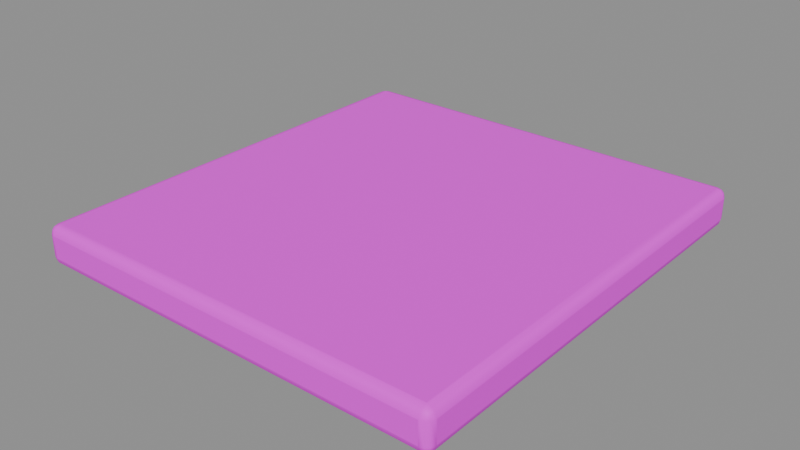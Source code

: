 # Source: deck_tile_b.blend  (saved by Blender 5.3.31; exported with 4.5.12 LTS)
import bpy
from mathutils import Matrix  # noqa: F401  (used for matrix-valued properties, if any)

bpy.ops.wm.read_factory_settings(use_empty=True)
scene = bpy.context.scene
scene.name = 'Asset | deck_tile_b'

# ---- collections
col_master___deck_tile_b = bpy.data.collections.new('MASTER | deck_tile_b'); scene.collection.children.link(col_master___deck_tile_b)

# ---- images (referenced by path relative to the original .blend; pixels are not part of the script)
import os
ASSET_DIR = os.environ.get("B2B_ASSET_DIR", "")  # directory of the original .blend (textures are referenced by path, not embedded)
HERE = os.path.dirname(os.path.abspath(__file__))  # packed textures are extracted next to this script under _unpacked/

def load_image(name, relpath, width, height, colorspace="sRGB"):
    """Load a texture the original file referenced (path relative to the .blend, or extracted next to this script)."""
    p = next((c for c in (os.path.join(HERE, relpath), os.path.join(ASSET_DIR, relpath)) if relpath and os.path.exists(c)), "")
    if p:
        img = bpy.data.images.load(p, check_existing=True)
        img.name = name
    else:  # same state as the original file: an image datablock whose file is absent (Cycles renders it pink)
        img = bpy.data.images.new(name, width, height)
        img.source = "FILE"
        img.filepath = "//" + (relpath or name)
    img.colorspace_settings.name = colorspace
    return img
img_sea_cabin_timber_8x8_512_png = load_image('sea_cabin_timber_8x8_512.png', 'sea_cabin_timber_8x8_512.png', 1024, 1024, 'sRGB')

# ---- materials (node trees are filled in below, after node groups)
mat_sea_matte = bpy.data.materials.new('SEA_Matte')
mat_sea_matte.roughness = 0.74

# ---- material node trees
mat_sea_matte.use_nodes = True; mat_sea_matte.node_tree.nodes.clear()
_N = mat_sea_matte.node_tree.nodes; _L = mat_sea_matte.node_tree.links
n0 = _N.new('ShaderNodeBsdfPrincipled'); n0.name = 'Principled BSDF'; n0.location = (-200, 100)
n0.inputs[2].default_value = 0.74
n0.inputs[10].default_value = 0.005
n1 = _N.new('ShaderNodeOutputMaterial'); n1.name = 'Material Output'; n1.location = (200, 100)
n2 = _N.new('ShaderNodeUVMap'); n2.name = 'UV Map'; n2.location = (0, 0)
n2.width = 160
n2.uv_map = 'PaletteUV'
n3 = _N.new('ShaderNodeTexImage'); n3.name = 'Image Texture'; n3.location = (0, 0)
n3.image = img_sea_cabin_timber_8x8_512_png
n3.interpolation = 'Closest'
_L.new(n0.outputs[0], n1.inputs[0])
_L.new(n2.outputs[0], n3.inputs[0])
_L.new(n3.outputs[0], n0.inputs[0])
n1.is_active_output = True

# ---- meshes
me_beveled_200_mm_roof_stone_001 = bpy.data.meshes.new('Beveled 200 mm roof stone.001')
me_beveled_200_mm_roof_stone_001.from_pydata([(-1.071, -1.137, 0.0), (1.071, -1.137, 0.0), (1.071, -1.137, 0.2), (-1.071, -1.137, 0.2), (-1.061, 1.137, 0.001), (1.061, 1.137, 0.001), (1.061, 1.137, 0.199), (-1.061, 1.137, 0.199)], [], [(0, 1, 2, 3), (7, 6, 5, 4), (4, 5, 1, 0), (5, 6, 2, 1), (6, 7, 3, 2), (7, 4, 0, 3)])
me_beveled_200_mm_roof_stone_001.polygons.foreach_set('use_smooth', [True] * 6)
_uv = me_beveled_200_mm_roof_stone_001.uv_layers.new(name='PaletteUV')
_uv.uv.foreach_set('vector', [0.2225, 0.9375, 0.1875, 0.9725, 0.1525, 0.9375, 0.1875, 0.9025, 0.2225, 0.9375, 0.1875, 0.9725, 0.1525, 0.9375, 0.1875, 0.9025, 0.2225, 0.9375, 0.1875, 0.9725, 0.1525, 0.9375, 0.1875, 0.9025, 0.2225, 0.9375, 0.1875, 0.9725, 0.1525, 0.9375, 0.1875, 0.9025, 0.2225, 0.9375, 0.1875, 0.9725, 0.1525, 0.9375, 0.1875, 0.9025, 0.2225, 0.9375, 0.1875, 0.9725, 0.1525, 0.9375, 0.1875, 0.9025])
me_beveled_200_mm_roof_stone_001.materials.append(mat_sea_matte)
me_beveled_200_mm_roof_stone_001.update()

# ---- objects
ob_beveled_200_mm_roof_stone_001 = bpy.data.objects.new('Beveled 200 mm roof stone.001', me_beveled_200_mm_roof_stone_001)

# ---- transforms, parenting, visibility, modifiers, constraints
ob_beveled_200_mm_roof_stone_001.location = (0.0, 0.0, 0.0)
_m = ob_beveled_200_mm_roof_stone_001.modifiers.new('Real edge rounding', 'BEVEL')
_m.width = 0.045
_m.width_pct = 0.045
_m.segments = 3
_m.harden_normals = True
_m = ob_beveled_200_mm_roof_stone_001.modifiers.new('Weighted surface normals', 'WEIGHTED_NORMAL')
_m.keep_sharp = True

# ---- collection membership
col_master___deck_tile_b.objects.link(ob_beveled_200_mm_roof_stone_001)

# ---- scene / render settings (as saved in the file)
scene.frame_start = 1; scene.frame_end = 250; scene.frame_set(1)
scene.render.engine = 'BLENDER_EEVEE_NEXT'
scene.render.image_settings.exr_codec = 'NONE'
scene.render.use_bake_clear = False
scene.render.bake_margin = 0
scene.render.bake_bias = 0.0
scene.render.bake_samples = 0
scene.render.simplify_subdivision_render = 0
scene.render.simplify_child_particles_render = 0.0
scene.render.compositor_device = 'GPU'
scene.eevee.use_volume_custom_range = False
scene.eevee.gtao_distance = 0.0
scene.eevee.use_fast_gi = False
scene.eevee.fast_gi_thickness_near = 0.1
scene.eevee.fast_gi_thickness_far = 0.0
scene.eevee.ray_tracing_options.screen_trace_thickness = 0.1
bpy.context.view_layer.update()

# ---- added for rendering (the .blend has no active camera and no usable light): camera, sun + grey world if the file has none
cam_auto = bpy.data.cameras.new('AutoCamera')
cam_auto.lens = 50.0
cam_auto.sensor_width = 36.0
cam_auto.clip_end = 1000.0
ob_auto_camera = bpy.data.objects.new('AutoCamera', cam_auto)
scene.collection.objects.link(ob_auto_camera)
ob_auto_camera.location = (2.89599, -3.47519, 2.41679)
ob_auto_camera.rotation_euler = (1.09748, -7.21219e-08, 0.694738)
scene.camera = ob_auto_camera
light_auto_sun = bpy.data.lights.new('AutoSun', 'SUN')
light_auto_sun.energy = 3.0
light_auto_sun.angle = 0.0523599
ob_auto_sun = bpy.data.objects.new('AutoSun', light_auto_sun)
scene.collection.objects.link(ob_auto_sun)
ob_auto_sun.rotation_euler = (0.872665, 0.174533, 0.523599)
if scene.world is None:
    world_auto = bpy.data.worlds.new('AutoWorld')
    world_auto.color = (0.3, 0.3, 0.3)
    scene.world = world_auto
bpy.context.view_layer.update()
